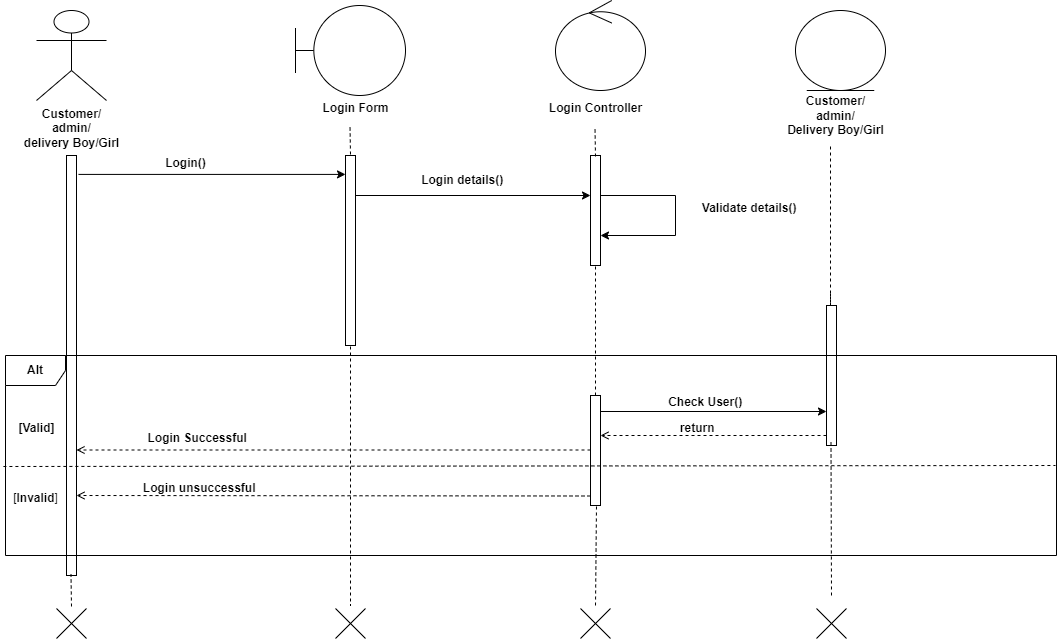

The diagram above was exported from draw.io. Its source (the exported page's mxGraphModel, read from the mxfile embedded in the PNG):
<mxGraphModel dx="1120" dy="478" grid="1" gridSize="10" guides="1" tooltips="1" connect="1" arrows="1" fold="1" page="1" pageScale="1" pageWidth="827" pageHeight="1169" math="0" shadow="0">
  <root>
    <mxCell id="0" />
    <mxCell id="1" parent="0" />
    <mxCell id="YT4FH6uUqe9tkvGwFbom-2" value="&lt;b&gt;Customer/&lt;br&gt;admin/&lt;br&gt;delivery Boy/Girl&lt;/b&gt;" style="shape=umlActor;verticalLabelPosition=bottom;verticalAlign=top;html=1;outlineConnect=0;" parent="1" vertex="1">
      <mxGeometry x="41" y="15" width="70" height="90" as="geometry" />
    </mxCell>
    <mxCell id="YT4FH6uUqe9tkvGwFbom-5" value="" style="ellipse;shape=umlControl;whiteSpace=wrap;html=1;" parent="1" vertex="1">
      <mxGeometry x="560" y="5" width="90" height="90" as="geometry" />
    </mxCell>
    <mxCell id="YT4FH6uUqe9tkvGwFbom-7" value="" style="shape=umlBoundary;whiteSpace=wrap;html=1;" parent="1" vertex="1">
      <mxGeometry x="300" y="10" width="110" height="90" as="geometry" />
    </mxCell>
    <mxCell id="YT4FH6uUqe9tkvGwFbom-8" value="" style="ellipse;shape=umlEntity;whiteSpace=wrap;html=1;" parent="1" vertex="1">
      <mxGeometry x="800" y="15" width="90" height="80" as="geometry" />
    </mxCell>
    <mxCell id="YT4FH6uUqe9tkvGwFbom-9" value="&lt;b&gt;Login Form&lt;/b&gt;" style="text;html=1;align=center;verticalAlign=middle;resizable=0;points=[];autosize=1;strokeColor=none;fillColor=none;" parent="1" vertex="1">
      <mxGeometry x="315" y="98" width="90" height="30" as="geometry" />
    </mxCell>
    <mxCell id="YT4FH6uUqe9tkvGwFbom-10" value="&lt;b&gt;Login Controller&lt;/b&gt;" style="text;html=1;align=center;verticalAlign=middle;resizable=0;points=[];autosize=1;strokeColor=none;fillColor=none;" parent="1" vertex="1">
      <mxGeometry x="540" y="98" width="120" height="30" as="geometry" />
    </mxCell>
    <mxCell id="YT4FH6uUqe9tkvGwFbom-11" value="&lt;br&gt;&lt;b&gt;Customer/&lt;br&gt;admin/&lt;br&gt;Delivery Boy/Girl&lt;/b&gt;" style="text;html=1;align=center;verticalAlign=middle;resizable=0;points=[];autosize=1;strokeColor=none;fillColor=none;" parent="1" vertex="1">
      <mxGeometry x="780" y="78" width="120" height="70" as="geometry" />
    </mxCell>
    <mxCell id="YT4FH6uUqe9tkvGwFbom-14" value="" style="html=1;points=[];perimeter=orthogonalPerimeter;outlineConnect=0;targetShapes=umlLifeline;portConstraint=eastwest;newEdgeStyle={&quot;edgeStyle&quot;:&quot;elbowEdgeStyle&quot;,&quot;elbow&quot;:&quot;vertical&quot;,&quot;curved&quot;:0,&quot;rounded&quot;:0};" parent="1" vertex="1">
      <mxGeometry x="71" y="160" width="10" height="420" as="geometry" />
    </mxCell>
    <mxCell id="YT4FH6uUqe9tkvGwFbom-15" value="" style="html=1;points=[];perimeter=orthogonalPerimeter;outlineConnect=0;targetShapes=umlLifeline;portConstraint=eastwest;newEdgeStyle={&quot;edgeStyle&quot;:&quot;elbowEdgeStyle&quot;,&quot;elbow&quot;:&quot;vertical&quot;,&quot;curved&quot;:0,&quot;rounded&quot;:0};" parent="1" vertex="1">
      <mxGeometry x="595" y="160" width="10" height="110" as="geometry" />
    </mxCell>
    <mxCell id="YT4FH6uUqe9tkvGwFbom-16" value="" style="html=1;points=[];perimeter=orthogonalPerimeter;outlineConnect=0;targetShapes=umlLifeline;portConstraint=eastwest;newEdgeStyle={&quot;edgeStyle&quot;:&quot;elbowEdgeStyle&quot;,&quot;elbow&quot;:&quot;vertical&quot;,&quot;curved&quot;:0,&quot;rounded&quot;:0};" parent="1" vertex="1">
      <mxGeometry x="350" y="160" width="10" height="190" as="geometry" />
    </mxCell>
    <mxCell id="YT4FH6uUqe9tkvGwFbom-19" value="" style="endArrow=classic;html=1;rounded=0;exitX=1.6;exitY=0.061;exitDx=0;exitDy=0;exitPerimeter=0;" parent="1" target="YT4FH6uUqe9tkvGwFbom-16" edge="1">
      <mxGeometry width="50" height="50" relative="1" as="geometry">
        <mxPoint x="83" y="178.90999999999997" as="sourcePoint" />
        <mxPoint x="346" y="178.90999999999997" as="targetPoint" />
      </mxGeometry>
    </mxCell>
    <mxCell id="YT4FH6uUqe9tkvGwFbom-20" value="" style="endArrow=classic;html=1;rounded=0;entryX=0.5;entryY=0.5;entryDx=0;entryDy=0;entryPerimeter=0;" parent="1" source="YT4FH6uUqe9tkvGwFbom-16" edge="1">
      <mxGeometry width="50" height="50" relative="1" as="geometry">
        <mxPoint x="370" y="200" as="sourcePoint" />
        <mxPoint x="595" y="200" as="targetPoint" />
      </mxGeometry>
    </mxCell>
    <mxCell id="YT4FH6uUqe9tkvGwFbom-23" value="" style="endArrow=none;dashed=1;html=1;rounded=0;exitX=1;exitY=1;exitDx=0;exitDy=0;exitPerimeter=0;" parent="1" edge="1">
      <mxGeometry width="50" height="50" relative="1" as="geometry">
        <mxPoint x="355" y="351" as="sourcePoint" />
        <mxPoint x="355" y="610" as="targetPoint" />
      </mxGeometry>
    </mxCell>
    <mxCell id="YT4FH6uUqe9tkvGwFbom-24" value="" style="endArrow=none;dashed=1;html=1;rounded=0;" parent="1" edge="1">
      <mxGeometry width="50" height="50" relative="1" as="geometry">
        <mxPoint x="600" y="161" as="sourcePoint" />
        <mxPoint x="599.5" y="132" as="targetPoint" />
      </mxGeometry>
    </mxCell>
    <mxCell id="YT4FH6uUqe9tkvGwFbom-26" value="" style="endArrow=none;dashed=1;html=1;rounded=0;" parent="1" edge="1">
      <mxGeometry width="50" height="50" relative="1" as="geometry">
        <mxPoint x="355" y="159" as="sourcePoint" />
        <mxPoint x="354.5" y="130" as="targetPoint" />
      </mxGeometry>
    </mxCell>
    <mxCell id="YT4FH6uUqe9tkvGwFbom-27" value="" style="endArrow=none;html=1;rounded=0;" parent="1" source="YT4FH6uUqe9tkvGwFbom-15" edge="1">
      <mxGeometry width="50" height="50" relative="1" as="geometry">
        <mxPoint x="605" y="198" as="sourcePoint" />
        <mxPoint x="680" y="200" as="targetPoint" />
      </mxGeometry>
    </mxCell>
    <mxCell id="YT4FH6uUqe9tkvGwFbom-28" value="" style="endArrow=none;html=1;rounded=0;" parent="1" edge="1">
      <mxGeometry width="50" height="50" relative="1" as="geometry">
        <mxPoint x="680" y="240" as="sourcePoint" />
        <mxPoint x="680" y="200" as="targetPoint" />
      </mxGeometry>
    </mxCell>
    <mxCell id="YT4FH6uUqe9tkvGwFbom-29" value="" style="endArrow=classic;html=1;rounded=0;" parent="1" target="YT4FH6uUqe9tkvGwFbom-15" edge="1">
      <mxGeometry width="50" height="50" relative="1" as="geometry">
        <mxPoint x="680" y="240" as="sourcePoint" />
        <mxPoint x="580" y="300" as="targetPoint" />
      </mxGeometry>
    </mxCell>
    <mxCell id="YT4FH6uUqe9tkvGwFbom-30" value="" style="endArrow=none;dashed=1;html=1;rounded=0;" parent="1" source="YT4FH6uUqe9tkvGwFbom-18" edge="1">
      <mxGeometry width="50" height="50" relative="1" as="geometry">
        <mxPoint x="835" y="298" as="sourcePoint" />
        <mxPoint x="835" y="148" as="targetPoint" />
      </mxGeometry>
    </mxCell>
    <mxCell id="YT4FH6uUqe9tkvGwFbom-31" value="" style="endArrow=none;dashed=1;html=1;rounded=0;" parent="1" target="YT4FH6uUqe9tkvGwFbom-18" edge="1">
      <mxGeometry width="50" height="50" relative="1" as="geometry">
        <mxPoint x="835" y="298" as="sourcePoint" />
        <mxPoint x="835" y="148" as="targetPoint" />
      </mxGeometry>
    </mxCell>
    <mxCell id="YT4FH6uUqe9tkvGwFbom-18" value="" style="html=1;points=[];perimeter=orthogonalPerimeter;outlineConnect=0;targetShapes=umlLifeline;portConstraint=eastwest;newEdgeStyle={&quot;edgeStyle&quot;:&quot;elbowEdgeStyle&quot;,&quot;elbow&quot;:&quot;vertical&quot;,&quot;curved&quot;:0,&quot;rounded&quot;:0};" parent="1" vertex="1">
      <mxGeometry x="831" y="310" width="10" height="140" as="geometry" />
    </mxCell>
    <mxCell id="YT4FH6uUqe9tkvGwFbom-32" value="" style="endArrow=none;dashed=1;html=1;rounded=0;" parent="1" source="YT4FH6uUqe9tkvGwFbom-34" target="YT4FH6uUqe9tkvGwFbom-15" edge="1">
      <mxGeometry width="50" height="50" relative="1" as="geometry">
        <mxPoint x="600" y="370" as="sourcePoint" />
        <mxPoint x="580" y="300" as="targetPoint" />
      </mxGeometry>
    </mxCell>
    <mxCell id="YT4FH6uUqe9tkvGwFbom-33" value="" style="endArrow=none;dashed=1;html=1;rounded=0;" parent="1" edge="1">
      <mxGeometry width="50" height="50" relative="1" as="geometry">
        <mxPoint x="836" y="600" as="sourcePoint" />
        <mxPoint x="835.5" y="447" as="targetPoint" />
      </mxGeometry>
    </mxCell>
    <mxCell id="YT4FH6uUqe9tkvGwFbom-34" value="" style="html=1;points=[];perimeter=orthogonalPerimeter;outlineConnect=0;targetShapes=umlLifeline;portConstraint=eastwest;newEdgeStyle={&quot;edgeStyle&quot;:&quot;elbowEdgeStyle&quot;,&quot;elbow&quot;:&quot;vertical&quot;,&quot;curved&quot;:0,&quot;rounded&quot;:0};" parent="1" vertex="1">
      <mxGeometry x="595" y="400" width="10" height="110" as="geometry" />
    </mxCell>
    <mxCell id="YT4FH6uUqe9tkvGwFbom-36" value="&lt;b&gt;Alt&lt;/b&gt;" style="shape=umlFrame;whiteSpace=wrap;html=1;pointerEvents=0;" parent="1" vertex="1">
      <mxGeometry x="10" y="360" width="1051" height="200" as="geometry" />
    </mxCell>
    <mxCell id="YT4FH6uUqe9tkvGwFbom-37" value="" style="endArrow=none;dashed=1;html=1;rounded=0;exitX=-0.002;exitY=0.555;exitDx=0;exitDy=0;exitPerimeter=0;" parent="1" source="YT4FH6uUqe9tkvGwFbom-36" edge="1">
      <mxGeometry width="50" height="50" relative="1" as="geometry">
        <mxPoint x="530" y="350" as="sourcePoint" />
        <mxPoint x="1060" y="470" as="targetPoint" />
      </mxGeometry>
    </mxCell>
    <mxCell id="YT4FH6uUqe9tkvGwFbom-38" value="" style="endArrow=none;dashed=1;html=1;rounded=0;" parent="1" edge="1">
      <mxGeometry width="50" height="50" relative="1" as="geometry">
        <mxPoint x="600" y="610" as="sourcePoint" />
        <mxPoint x="601" y="510" as="targetPoint" />
      </mxGeometry>
    </mxCell>
    <mxCell id="YT4FH6uUqe9tkvGwFbom-39" value="" style="endArrow=classic;html=1;rounded=0;" parent="1" edge="1">
      <mxGeometry width="50" height="50" relative="1" as="geometry">
        <mxPoint x="605" y="416" as="sourcePoint" />
        <mxPoint x="831" y="416" as="targetPoint" />
      </mxGeometry>
    </mxCell>
    <mxCell id="YT4FH6uUqe9tkvGwFbom-41" value="" style="html=1;verticalAlign=bottom;labelBackgroundColor=none;endArrow=open;endFill=0;dashed=1;rounded=0;" parent="1" edge="1">
      <mxGeometry width="160" relative="1" as="geometry">
        <mxPoint x="831" y="440" as="sourcePoint" />
        <mxPoint x="605" y="440" as="targetPoint" />
      </mxGeometry>
    </mxCell>
    <mxCell id="YT4FH6uUqe9tkvGwFbom-42" value="&lt;b&gt;&amp;nbsp; &amp;nbsp; &amp;nbsp; &amp;nbsp; &amp;nbsp; &amp;nbsp; &amp;nbsp; &amp;nbsp; &amp;nbsp; &amp;nbsp; &amp;nbsp; &amp;nbsp; &amp;nbsp; &amp;nbsp; Check User()&lt;/b&gt;" style="text;html=1;align=center;verticalAlign=middle;resizable=0;points=[];autosize=1;strokeColor=none;fillColor=none;" parent="1" vertex="1">
      <mxGeometry x="568" y="392" width="190" height="30" as="geometry" />
    </mxCell>
    <mxCell id="YT4FH6uUqe9tkvGwFbom-44" value="&lt;b&gt;&amp;nbsp;return&lt;/b&gt;" style="text;html=1;align=center;verticalAlign=middle;resizable=0;points=[];autosize=1;strokeColor=none;fillColor=none;" parent="1" vertex="1">
      <mxGeometry x="670" y="418" width="60" height="30" as="geometry" />
    </mxCell>
    <mxCell id="YT4FH6uUqe9tkvGwFbom-45" value="" style="html=1;verticalAlign=bottom;labelBackgroundColor=none;endArrow=open;endFill=0;dashed=1;rounded=0;" parent="1" source="YT4FH6uUqe9tkvGwFbom-34" edge="1">
      <mxGeometry width="160" relative="1" as="geometry">
        <mxPoint x="307" y="454.5" as="sourcePoint" />
        <mxPoint x="81" y="454.5" as="targetPoint" />
      </mxGeometry>
    </mxCell>
    <mxCell id="YT4FH6uUqe9tkvGwFbom-46" value="&lt;b&gt;&amp;nbsp;Login Successful&lt;/b&gt;" style="text;html=1;align=center;verticalAlign=middle;resizable=0;points=[];autosize=1;strokeColor=none;fillColor=none;" parent="1" vertex="1">
      <mxGeometry x="135" y="428" width="130" height="30" as="geometry" />
    </mxCell>
    <mxCell id="YT4FH6uUqe9tkvGwFbom-47" value="&lt;b&gt;[Valid]&lt;/b&gt;" style="text;html=1;align=center;verticalAlign=middle;resizable=0;points=[];autosize=1;strokeColor=none;fillColor=none;" parent="1" vertex="1">
      <mxGeometry x="11" y="418" width="60" height="30" as="geometry" />
    </mxCell>
    <mxCell id="YT4FH6uUqe9tkvGwFbom-48" value="[&lt;b&gt;Invalid&lt;/b&gt;]" style="text;html=1;align=center;verticalAlign=middle;resizable=0;points=[];autosize=1;strokeColor=none;fillColor=none;" parent="1" vertex="1">
      <mxGeometry x="5" y="488" width="70" height="30" as="geometry" />
    </mxCell>
    <mxCell id="YT4FH6uUqe9tkvGwFbom-49" value="" style="html=1;verticalAlign=bottom;labelBackgroundColor=none;endArrow=open;endFill=0;dashed=1;rounded=0;" parent="1" edge="1">
      <mxGeometry width="160" relative="1" as="geometry">
        <mxPoint x="595" y="500.5" as="sourcePoint" />
        <mxPoint x="81" y="500" as="targetPoint" />
      </mxGeometry>
    </mxCell>
    <mxCell id="YT4FH6uUqe9tkvGwFbom-50" value="&lt;b&gt;&amp;nbsp;Login unsuccessful&lt;/b&gt;" style="text;html=1;align=center;verticalAlign=middle;resizable=0;points=[];autosize=1;strokeColor=none;fillColor=none;" parent="1" vertex="1">
      <mxGeometry x="132" y="478" width="140" height="30" as="geometry" />
    </mxCell>
    <mxCell id="YT4FH6uUqe9tkvGwFbom-53" value="&lt;b&gt;Login()&lt;/b&gt;" style="text;html=1;align=center;verticalAlign=middle;resizable=0;points=[];autosize=1;strokeColor=none;fillColor=none;" parent="1" vertex="1">
      <mxGeometry x="160" y="153" width="60" height="30" as="geometry" />
    </mxCell>
    <mxCell id="YT4FH6uUqe9tkvGwFbom-54" value="&lt;b&gt;&amp;nbsp;Login details()&lt;/b&gt;" style="text;html=1;align=center;verticalAlign=middle;resizable=0;points=[];autosize=1;strokeColor=none;fillColor=none;" parent="1" vertex="1">
      <mxGeometry x="410" y="170" width="110" height="30" as="geometry" />
    </mxCell>
    <mxCell id="YT4FH6uUqe9tkvGwFbom-55" value="&lt;b&gt;&amp;nbsp;Validate details()&lt;/b&gt;" style="text;html=1;align=center;verticalAlign=middle;resizable=0;points=[];autosize=1;strokeColor=none;fillColor=none;" parent="1" vertex="1">
      <mxGeometry x="692" y="198" width="120" height="30" as="geometry" />
    </mxCell>
    <mxCell id="YT4FH6uUqe9tkvGwFbom-56" value="" style="endArrow=none;dashed=1;html=1;rounded=0;" parent="1" edge="1">
      <mxGeometry width="50" height="50" relative="1" as="geometry">
        <mxPoint x="76" y="611" as="sourcePoint" />
        <mxPoint x="75.5" y="579" as="targetPoint" />
      </mxGeometry>
    </mxCell>
    <mxCell id="YT4FH6uUqe9tkvGwFbom-58" value="" style="shape=umlDestroy;html=1;" parent="1" vertex="1">
      <mxGeometry x="61" y="613" width="30" height="30" as="geometry" />
    </mxCell>
    <mxCell id="YT4FH6uUqe9tkvGwFbom-59" value="" style="shape=umlDestroy;html=1;" parent="1" vertex="1">
      <mxGeometry x="340" y="613" width="30" height="30" as="geometry" />
    </mxCell>
    <mxCell id="YT4FH6uUqe9tkvGwFbom-60" value="" style="shape=umlDestroy;html=1;" parent="1" vertex="1">
      <mxGeometry x="585" y="613" width="30" height="30" as="geometry" />
    </mxCell>
    <mxCell id="YT4FH6uUqe9tkvGwFbom-61" value="" style="shape=umlDestroy;html=1;" parent="1" vertex="1">
      <mxGeometry x="821" y="613" width="30" height="30" as="geometry" />
    </mxCell>
  </root>
</mxGraphModel>